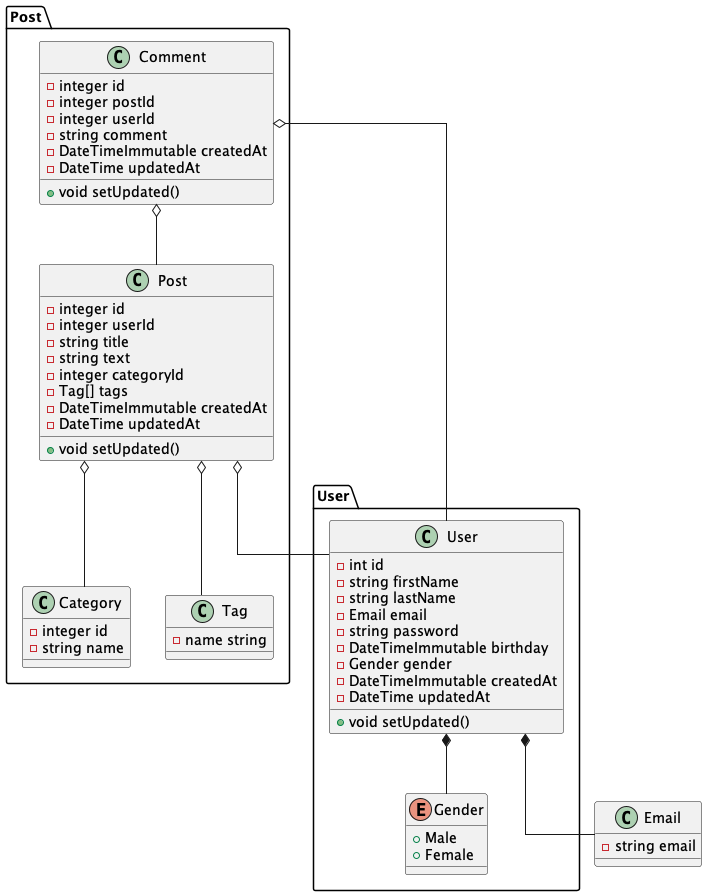

The diagram above was rendered by PlantUML. Its source (embedded in the PNG):
@startuml
    skinparam linetype ortho

    namespace User {
        class User {
            -int id
            -string firstName
            -string lastName
            -Email email
            -string password
            -DateTimeImmutable birthday
            -Gender gender
            -DateTimeImmutable createdAt
            -DateTime updatedAt
            +void setUpdated()
        }

        enum Gender {
            +Male
            +Female
        }
    }

    User.User *-- Gender

    class Email {
        -string email
    }
    User.User *-- Email

    namespace Post {
        class Category {
            -integer id
            -string name
        }

        class Post {
            -integer id
            -integer userId
            -string title
            -string text
            -integer categoryId
            -Tag[] tags
            -DateTimeImmutable createdAt
            -DateTime updatedAt
            +void setUpdated()
        }

        Post o-- Category
        Post o-- User.User

        class Tag {
            -name string
        }
        Post o-- Tag

        class Comment {
            -integer id
            -integer postId
            -integer userId
            -string comment
            -DateTimeImmutable createdAt
            -DateTime updatedAt
            +void setUpdated()
        }
        Comment o-- Post
        Comment o-- User.User

    }
@enduml